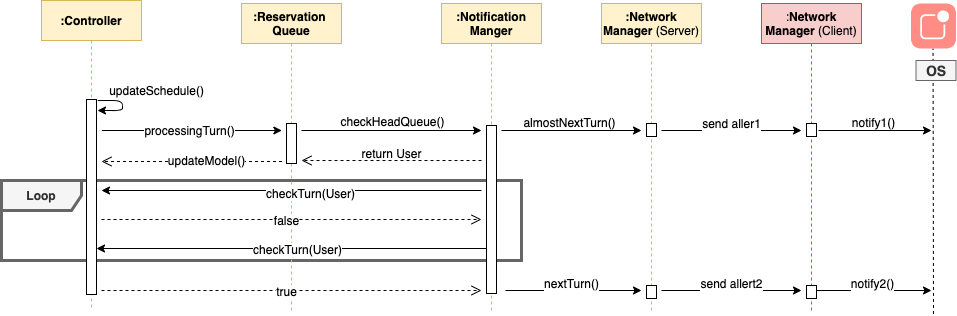

The diagram above was exported from draw.io. Its source (the exported page's mxGraphModel, read from the mxfile embedded in the PNG):
<mxGraphModel dx="1940" dy="655" grid="1" gridSize="10" guides="1" tooltips="1" connect="1" arrows="1" fold="1" page="1" pageScale="1" pageWidth="827" pageHeight="1169" math="0" shadow="0">
  <root>
    <mxCell id="Y_7xC9R9VNQB5jXGVh7f-0" />
    <mxCell id="Y_7xC9R9VNQB5jXGVh7f-1" parent="Y_7xC9R9VNQB5jXGVh7f-0" />
    <mxCell id="NISqnaZ5PchNoeuYA9XR-0" value="&lt;b&gt;Loop&lt;/b&gt;" style="shape=umlFrame;whiteSpace=wrap;html=1;width=80;height=30;strokeWidth=3;fontSize=12;fillColor=#f5f5f5;strokeColor=#666666;fontColor=#333333;" parent="Y_7xC9R9VNQB5jXGVh7f-1" vertex="1">
      <mxGeometry x="-90" y="190" width="520" height="80" as="geometry" />
    </mxCell>
    <mxCell id="tnc16gE-aG47JY6jGAdl-0" value=":Reservation&amp;nbsp;&lt;br style=&quot;font-size: 12px;&quot;&gt;Queue" style="shape=umlLifeline;perimeter=lifelinePerimeter;whiteSpace=wrap;html=1;container=1;collapsible=0;recursiveResize=0;outlineConnect=0;fillColor=#fff2cc;strokeColor=#d6b656;fontSize=12;fontStyle=1" parent="Y_7xC9R9VNQB5jXGVh7f-1" vertex="1">
      <mxGeometry x="150" y="13" width="100" height="307" as="geometry" />
    </mxCell>
    <mxCell id="tnc16gE-aG47JY6jGAdl-1" value="" style="html=1;points=[];perimeter=orthogonalPerimeter;fontSize=12;" parent="tnc16gE-aG47JY6jGAdl-0" vertex="1">
      <mxGeometry x="45" y="120" width="10" height="40" as="geometry" />
    </mxCell>
    <mxCell id="tnc16gE-aG47JY6jGAdl-2" value=":Controller" style="shape=umlLifeline;perimeter=lifelinePerimeter;whiteSpace=wrap;html=1;container=1;collapsible=0;recursiveResize=0;outlineConnect=0;fillColor=#fff2cc;strokeColor=#d6b656;fontSize=12;fontStyle=1" parent="Y_7xC9R9VNQB5jXGVh7f-1" vertex="1">
      <mxGeometry x="-50" y="10" width="100" height="310" as="geometry" />
    </mxCell>
    <mxCell id="tnc16gE-aG47JY6jGAdl-3" value="" style="html=1;points=[];perimeter=orthogonalPerimeter;fontSize=12;" parent="tnc16gE-aG47JY6jGAdl-2" vertex="1">
      <mxGeometry x="45" y="99" width="10" height="195" as="geometry" />
    </mxCell>
    <mxCell id="tnc16gE-aG47JY6jGAdl-4" value="&lt;b&gt;:Network Manager&lt;/b&gt; (Server)" style="shape=umlLifeline;perimeter=lifelinePerimeter;whiteSpace=wrap;html=1;container=1;collapsible=0;recursiveResize=0;outlineConnect=0;fillColor=#fff2cc;strokeColor=#d6b656;fontSize=12;" parent="Y_7xC9R9VNQB5jXGVh7f-1" vertex="1">
      <mxGeometry x="510" y="13" width="100" height="307" as="geometry" />
    </mxCell>
    <mxCell id="tnc16gE-aG47JY6jGAdl-5" value="" style="html=1;points=[];perimeter=orthogonalPerimeter;fontSize=12;" parent="tnc16gE-aG47JY6jGAdl-4" vertex="1">
      <mxGeometry x="45" y="120" width="10" height="13" as="geometry" />
    </mxCell>
    <mxCell id="IKtJmsR_rM223UaNLGR0-0" value=":&lt;b&gt;Network Manager &lt;/b&gt;(Client)" style="shape=umlLifeline;perimeter=lifelinePerimeter;whiteSpace=wrap;html=1;container=1;collapsible=0;recursiveResize=0;outlineConnect=0;fillColor=#f8cecc;strokeColor=#b85450;fontSize=12;" parent="Y_7xC9R9VNQB5jXGVh7f-1" vertex="1">
      <mxGeometry x="670" y="13" width="100" height="307" as="geometry" />
    </mxCell>
    <mxCell id="ScgiwTluzATB8oqU265p-1" value="" style="html=1;points=[];perimeter=orthogonalPerimeter;fontSize=12;" parent="IKtJmsR_rM223UaNLGR0-0" vertex="1">
      <mxGeometry x="45" y="120" width="10" height="13" as="geometry" />
    </mxCell>
    <mxCell id="ScgiwTluzATB8oqU265p-2" value="" style="html=1;points=[];perimeter=orthogonalPerimeter;fontSize=12;" parent="IKtJmsR_rM223UaNLGR0-0" vertex="1">
      <mxGeometry x="45" y="282" width="10" height="13" as="geometry" />
    </mxCell>
    <mxCell id="3pHpAznjn7pBJ-gk7Nta-0" value="" style="endArrow=classic;html=1;exitX=1.033;exitY=0.077;exitDx=0;exitDy=0;exitPerimeter=0;fontSize=12;" parent="Y_7xC9R9VNQB5jXGVh7f-1" edge="1">
      <mxGeometry width="50" height="50" relative="1" as="geometry">
        <mxPoint x="6.329999999999927" y="110.03999999999974" as="sourcePoint" />
        <mxPoint x="6" y="120" as="targetPoint" />
        <Array as="points">
          <mxPoint x="31" y="110" />
          <mxPoint x="31" y="120" />
          <mxPoint x="6" y="120" />
        </Array>
      </mxGeometry>
    </mxCell>
    <mxCell id="3pHpAznjn7pBJ-gk7Nta-1" value="updateSchedule()" style="text;html=1;align=center;verticalAlign=middle;resizable=0;points=[];autosize=1;fontSize=12;" parent="Y_7xC9R9VNQB5jXGVh7f-1" vertex="1">
      <mxGeometry x="10" y="90" width="110" height="20" as="geometry" />
    </mxCell>
    <mxCell id="CzGwpHSmzSrSPl1OeF3p-0" value="" style="endArrow=classic;html=1;fontSize=12;" parent="Y_7xC9R9VNQB5jXGVh7f-1" edge="1">
      <mxGeometry width="50" height="50" relative="1" as="geometry">
        <mxPoint x="10.360000000000014" y="140.00000000000003" as="sourcePoint" />
        <mxPoint x="190.36" y="140.00000000000003" as="targetPoint" />
      </mxGeometry>
    </mxCell>
    <mxCell id="CzGwpHSmzSrSPl1OeF3p-1" value="processingTurn()" style="edgeLabel;html=1;align=center;verticalAlign=middle;resizable=0;points=[];fontSize=12;" parent="CzGwpHSmzSrSPl1OeF3p-0" vertex="1" connectable="0">
      <mxGeometry x="-0.0352" y="1" relative="1" as="geometry">
        <mxPoint as="offset" />
      </mxGeometry>
    </mxCell>
    <mxCell id="v95Y6WSQhNmItSUUnjJ6-9" value=":Notification Manger" style="shape=umlLifeline;perimeter=lifelinePerimeter;whiteSpace=wrap;html=1;container=1;collapsible=0;recursiveResize=0;outlineConnect=0;fillColor=#fff2cc;strokeColor=#d6b656;fontSize=12;fontStyle=1" parent="Y_7xC9R9VNQB5jXGVh7f-1" vertex="1">
      <mxGeometry x="350" y="13" width="100" height="307" as="geometry" />
    </mxCell>
    <mxCell id="v95Y6WSQhNmItSUUnjJ6-10" value="" style="html=1;points=[];perimeter=orthogonalPerimeter;fontSize=12;" parent="v95Y6WSQhNmItSUUnjJ6-9" vertex="1">
      <mxGeometry x="45" y="122" width="10" height="168" as="geometry" />
    </mxCell>
    <mxCell id="v95Y6WSQhNmItSUUnjJ6-11" value="" style="endArrow=classic;html=1;fontSize=12;" parent="Y_7xC9R9VNQB5jXGVh7f-1" edge="1">
      <mxGeometry width="50" height="50" relative="1" as="geometry">
        <mxPoint x="210.0000000000001" y="140" as="sourcePoint" />
        <mxPoint x="390.0000000000001" y="140" as="targetPoint" />
      </mxGeometry>
    </mxCell>
    <mxCell id="v95Y6WSQhNmItSUUnjJ6-12" value="checkHeadQueue()" style="edgeLabel;html=1;align=center;verticalAlign=middle;resizable=0;points=[];fontSize=12;" parent="v95Y6WSQhNmItSUUnjJ6-11" vertex="1" connectable="0">
      <mxGeometry x="-0.0352" y="1" relative="1" as="geometry">
        <mxPoint x="3" y="-9" as="offset" />
      </mxGeometry>
    </mxCell>
    <mxCell id="v95Y6WSQhNmItSUUnjJ6-16" value="" style="html=1;verticalAlign=bottom;endArrow=open;dashed=1;endSize=8;fontSize=12;" parent="Y_7xC9R9VNQB5jXGVh7f-1" edge="1">
      <mxGeometry x="0.0481" relative="1" as="geometry">
        <mxPoint x="190.5" y="171" as="sourcePoint" />
        <mxPoint x="10" y="171" as="targetPoint" />
        <mxPoint as="offset" />
      </mxGeometry>
    </mxCell>
    <mxCell id="v95Y6WSQhNmItSUUnjJ6-21" value="updateModel()" style="edgeLabel;html=1;align=center;verticalAlign=middle;resizable=0;points=[];fontSize=12;" parent="v95Y6WSQhNmItSUUnjJ6-16" vertex="1" connectable="0">
      <mxGeometry x="-0.1549" y="-1" relative="1" as="geometry">
        <mxPoint y="-1" as="offset" />
      </mxGeometry>
    </mxCell>
    <mxCell id="v95Y6WSQhNmItSUUnjJ6-19" value="" style="html=1;verticalAlign=bottom;endArrow=open;dashed=1;endSize=8;fontSize=12;" parent="Y_7xC9R9VNQB5jXGVh7f-1" edge="1">
      <mxGeometry x="0.0481" relative="1" as="geometry">
        <mxPoint x="390" y="170" as="sourcePoint" />
        <mxPoint x="210" y="170" as="targetPoint" />
        <mxPoint as="offset" />
      </mxGeometry>
    </mxCell>
    <mxCell id="v95Y6WSQhNmItSUUnjJ6-20" value="return User" style="text;html=1;align=center;verticalAlign=middle;resizable=0;points=[];autosize=1;fontSize=12;" parent="Y_7xC9R9VNQB5jXGVh7f-1" vertex="1">
      <mxGeometry x="260" y="153" width="80" height="20" as="geometry" />
    </mxCell>
    <mxCell id="v95Y6WSQhNmItSUUnjJ6-22" value="" style="endArrow=classic;html=1;fontSize=12;" parent="Y_7xC9R9VNQB5jXGVh7f-1" edge="1">
      <mxGeometry width="50" height="50" relative="1" as="geometry">
        <mxPoint x="410.0000000000001" y="140" as="sourcePoint" />
        <mxPoint x="550" y="140" as="targetPoint" />
      </mxGeometry>
    </mxCell>
    <mxCell id="v95Y6WSQhNmItSUUnjJ6-23" value="almostNextTurn()" style="edgeLabel;html=1;align=center;verticalAlign=middle;resizable=0;points=[];fontSize=12;" parent="v95Y6WSQhNmItSUUnjJ6-22" vertex="1" connectable="0">
      <mxGeometry x="-0.0352" y="1" relative="1" as="geometry">
        <mxPoint y="-8" as="offset" />
      </mxGeometry>
    </mxCell>
    <mxCell id="v95Y6WSQhNmItSUUnjJ6-25" value="" style="endArrow=none;dashed=1;html=1;entryX=0.49;entryY=1.004;entryDx=0;entryDy=0;entryPerimeter=0;fontSize=12;" parent="Y_7xC9R9VNQB5jXGVh7f-1" target="v95Y6WSQhNmItSUUnjJ6-29" edge="1">
      <mxGeometry width="50" height="50" relative="1" as="geometry">
        <mxPoint x="842" y="323.42857142857144" as="sourcePoint" />
        <mxPoint x="842" y="40" as="targetPoint" />
      </mxGeometry>
    </mxCell>
    <mxCell id="v95Y6WSQhNmItSUUnjJ6-29" value="" style="html=1;strokeWidth=1;shadow=0;dashed=0;shape=mxgraph.ios7.misc.notification;strokeColor=none;buttonText=;strokeColor2=#222222;fontColor=#222222;fontSize=12;verticalLabelPosition=bottom;verticalAlign=top;align=center;fillColor=#FF8D85;" parent="Y_7xC9R9VNQB5jXGVh7f-1" vertex="1">
      <mxGeometry x="819.5" y="13" width="45" height="45" as="geometry" />
    </mxCell>
    <mxCell id="v95Y6WSQhNmItSUUnjJ6-30" value="" style="endArrow=classic;html=1;fontSize=12;" parent="Y_7xC9R9VNQB5jXGVh7f-1" edge="1">
      <mxGeometry width="50" height="50" relative="1" as="geometry">
        <mxPoint x="570" y="140" as="sourcePoint" />
        <mxPoint x="710" y="140" as="targetPoint" />
      </mxGeometry>
    </mxCell>
    <mxCell id="v95Y6WSQhNmItSUUnjJ6-31" value="send aller1" style="edgeLabel;html=1;align=center;verticalAlign=middle;resizable=0;points=[];fontSize=12;" parent="v95Y6WSQhNmItSUUnjJ6-30" vertex="1" connectable="0">
      <mxGeometry x="-0.0352" y="1" relative="1" as="geometry">
        <mxPoint x="2.3800000000000026" y="-7" as="offset" />
      </mxGeometry>
    </mxCell>
    <mxCell id="v95Y6WSQhNmItSUUnjJ6-32" value="" style="endArrow=classic;html=1;fontSize=12;" parent="Y_7xC9R9VNQB5jXGVh7f-1" edge="1">
      <mxGeometry width="50" height="50" relative="1" as="geometry">
        <mxPoint x="727" y="140" as="sourcePoint" />
        <mxPoint x="840" y="140" as="targetPoint" />
      </mxGeometry>
    </mxCell>
    <mxCell id="v95Y6WSQhNmItSUUnjJ6-33" value="notify1()" style="edgeLabel;html=1;align=center;verticalAlign=middle;resizable=0;points=[];fontSize=12;" parent="v95Y6WSQhNmItSUUnjJ6-32" vertex="1" connectable="0">
      <mxGeometry x="-0.0352" y="1" relative="1" as="geometry">
        <mxPoint y="-8" as="offset" />
      </mxGeometry>
    </mxCell>
    <mxCell id="v95Y6WSQhNmItSUUnjJ6-36" value="" style="endArrow=classic;html=1;fontSize=12;" parent="Y_7xC9R9VNQB5jXGVh7f-1" edge="1">
      <mxGeometry width="50" height="50" relative="1" as="geometry">
        <mxPoint x="414" y="300" as="sourcePoint" />
        <mxPoint x="550" y="300" as="targetPoint" />
      </mxGeometry>
    </mxCell>
    <mxCell id="v95Y6WSQhNmItSUUnjJ6-37" value="nextTurn()" style="edgeLabel;html=1;align=center;verticalAlign=middle;resizable=0;points=[];fontSize=12;" parent="v95Y6WSQhNmItSUUnjJ6-36" vertex="1" connectable="0">
      <mxGeometry x="-0.0352" y="1" relative="1" as="geometry">
        <mxPoint y="-7" as="offset" />
      </mxGeometry>
    </mxCell>
    <mxCell id="v95Y6WSQhNmItSUUnjJ6-38" value="" style="endArrow=classic;html=1;fontSize=12;" parent="Y_7xC9R9VNQB5jXGVh7f-1" edge="1">
      <mxGeometry width="50" height="50" relative="1" as="geometry">
        <mxPoint x="570" y="300" as="sourcePoint" />
        <mxPoint x="710" y="300" as="targetPoint" />
      </mxGeometry>
    </mxCell>
    <mxCell id="v95Y6WSQhNmItSUUnjJ6-39" value="send allert2" style="edgeLabel;html=1;align=center;verticalAlign=middle;resizable=0;points=[];fontSize=12;" parent="v95Y6WSQhNmItSUUnjJ6-38" vertex="1" connectable="0">
      <mxGeometry x="-0.0352" y="1" relative="1" as="geometry">
        <mxPoint x="2.3800000000000026" y="-7" as="offset" />
      </mxGeometry>
    </mxCell>
    <mxCell id="v95Y6WSQhNmItSUUnjJ6-40" value="" style="endArrow=classic;html=1;fontSize=12;" parent="Y_7xC9R9VNQB5jXGVh7f-1" source="ScgiwTluzATB8oqU265p-2" edge="1">
      <mxGeometry width="50" height="50" relative="1" as="geometry">
        <mxPoint x="730" y="300" as="sourcePoint" />
        <mxPoint x="840" y="300" as="targetPoint" />
      </mxGeometry>
    </mxCell>
    <mxCell id="v95Y6WSQhNmItSUUnjJ6-41" value="notify2()" style="edgeLabel;html=1;align=center;verticalAlign=middle;resizable=0;points=[];fontSize=12;" parent="v95Y6WSQhNmItSUUnjJ6-40" vertex="1" connectable="0">
      <mxGeometry x="-0.0352" y="1" relative="1" as="geometry">
        <mxPoint y="-7" as="offset" />
      </mxGeometry>
    </mxCell>
    <mxCell id="v95Y6WSQhNmItSUUnjJ6-42" value="OS" style="text;html=1;strokeColor=#666666;align=center;verticalAlign=middle;whiteSpace=wrap;rounded=0;fillColor=#f5f5f5;fontColor=#333333;fontSize=14;fontStyle=1" parent="Y_7xC9R9VNQB5jXGVh7f-1" vertex="1">
      <mxGeometry x="824.5" y="70" width="40" height="20" as="geometry" />
    </mxCell>
    <mxCell id="v95Y6WSQhNmItSUUnjJ6-48" value="" style="endArrow=classic;html=1;shadow=0;fontSize=12;" parent="Y_7xC9R9VNQB5jXGVh7f-1" edge="1">
      <mxGeometry width="50" height="50" relative="1" as="geometry">
        <mxPoint x="390" y="200" as="sourcePoint" />
        <mxPoint x="10" y="200" as="targetPoint" />
      </mxGeometry>
    </mxCell>
    <mxCell id="NISqnaZ5PchNoeuYA9XR-3" value="checkTurn(User)" style="edgeLabel;html=1;align=center;verticalAlign=middle;resizable=0;points=[];fontSize=12;" parent="v95Y6WSQhNmItSUUnjJ6-48" vertex="1" connectable="0">
      <mxGeometry x="-0.0989" y="2" relative="1" as="geometry">
        <mxPoint as="offset" />
      </mxGeometry>
    </mxCell>
    <mxCell id="v95Y6WSQhNmItSUUnjJ6-51" value="" style="html=1;verticalAlign=bottom;endArrow=open;dashed=1;endSize=8;fontSize=12;" parent="Y_7xC9R9VNQB5jXGVh7f-1" edge="1">
      <mxGeometry x="0.0481" relative="1" as="geometry">
        <mxPoint x="10" y="229" as="sourcePoint" />
        <mxPoint x="390" y="229" as="targetPoint" />
        <mxPoint as="offset" />
      </mxGeometry>
    </mxCell>
    <mxCell id="v95Y6WSQhNmItSUUnjJ6-52" value="false" style="edgeLabel;html=1;align=center;verticalAlign=middle;resizable=0;points=[];fontSize=12;" parent="v95Y6WSQhNmItSUUnjJ6-51" vertex="1" connectable="0">
      <mxGeometry x="-0.1549" y="-1" relative="1" as="geometry">
        <mxPoint x="24.43" y="-1" as="offset" />
      </mxGeometry>
    </mxCell>
    <mxCell id="v95Y6WSQhNmItSUUnjJ6-53" value="" style="endArrow=classic;html=1;shadow=0;fontSize=12;" parent="Y_7xC9R9VNQB5jXGVh7f-1" edge="1">
      <mxGeometry width="50" height="50" relative="1" as="geometry">
        <mxPoint x="394.9999999999998" y="257.9999999999999" as="sourcePoint" />
        <mxPoint x="5" y="258" as="targetPoint" />
      </mxGeometry>
    </mxCell>
    <mxCell id="v95Y6WSQhNmItSUUnjJ6-54" value="checkTurn(User)" style="edgeLabel;html=1;align=center;verticalAlign=middle;resizable=0;points=[];fontSize=12;" parent="v95Y6WSQhNmItSUUnjJ6-53" vertex="1" connectable="0">
      <mxGeometry x="-0.2444" y="-4" relative="1" as="geometry">
        <mxPoint x="-42.5" y="4" as="offset" />
      </mxGeometry>
    </mxCell>
    <mxCell id="NISqnaZ5PchNoeuYA9XR-1" value="" style="html=1;verticalAlign=bottom;endArrow=open;dashed=1;endSize=8;fontSize=12;" parent="Y_7xC9R9VNQB5jXGVh7f-1" edge="1">
      <mxGeometry x="0.0481" relative="1" as="geometry">
        <mxPoint x="10" y="300" as="sourcePoint" />
        <mxPoint x="389.9999999999998" y="300" as="targetPoint" />
        <mxPoint as="offset" />
      </mxGeometry>
    </mxCell>
    <mxCell id="NISqnaZ5PchNoeuYA9XR-2" value="true" style="edgeLabel;html=1;align=center;verticalAlign=middle;resizable=0;points=[];fontSize=12;" parent="NISqnaZ5PchNoeuYA9XR-1" vertex="1" connectable="0">
      <mxGeometry x="-0.1549" y="-1" relative="1" as="geometry">
        <mxPoint x="24.43" y="-1" as="offset" />
      </mxGeometry>
    </mxCell>
    <mxCell id="ScgiwTluzATB8oqU265p-0" value="" style="html=1;points=[];perimeter=orthogonalPerimeter;fontSize=12;" parent="Y_7xC9R9VNQB5jXGVh7f-1" vertex="1">
      <mxGeometry x="555" y="295" width="10" height="13" as="geometry" />
    </mxCell>
  </root>
</mxGraphModel>